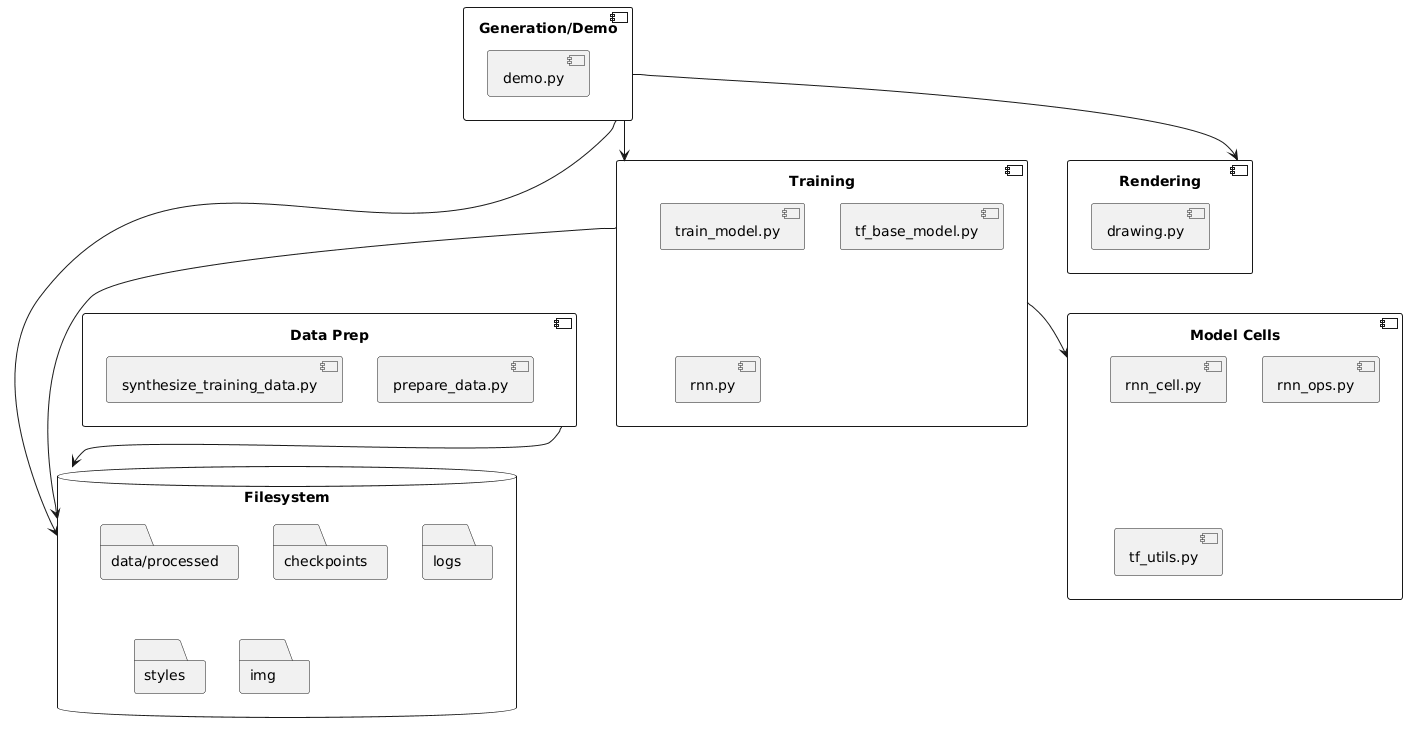

The diagram above was rendered by PlantUML. Its source (embedded in the PNG):
@startuml
skinparam monochrome true
skinparam shadowing false

component "Data Prep" as C1 {
  [synthesize_training_data.py]
  [prepare_data.py]
}

component "Training" as C2 {
  [train_model.py]
  [tf_base_model.py]
  [rnn.py]
}

component "Model Cells" as C3 {
  [rnn_cell.py]
  [rnn_ops.py]
  [tf_utils.py]
}

component "Generation/Demo" as C4 {
  [demo.py]
}

component "Rendering" as C5 {
  [drawing.py]
}

database "Filesystem" as FS {
  folder "data/processed"
  folder "checkpoints"
  folder "logs"
  folder "styles"
  folder "img"
}

C1 --> FS
C2 --> FS
C4 --> FS
C2 --> C3
C4 --> C2
C4 --> C5
@enduml